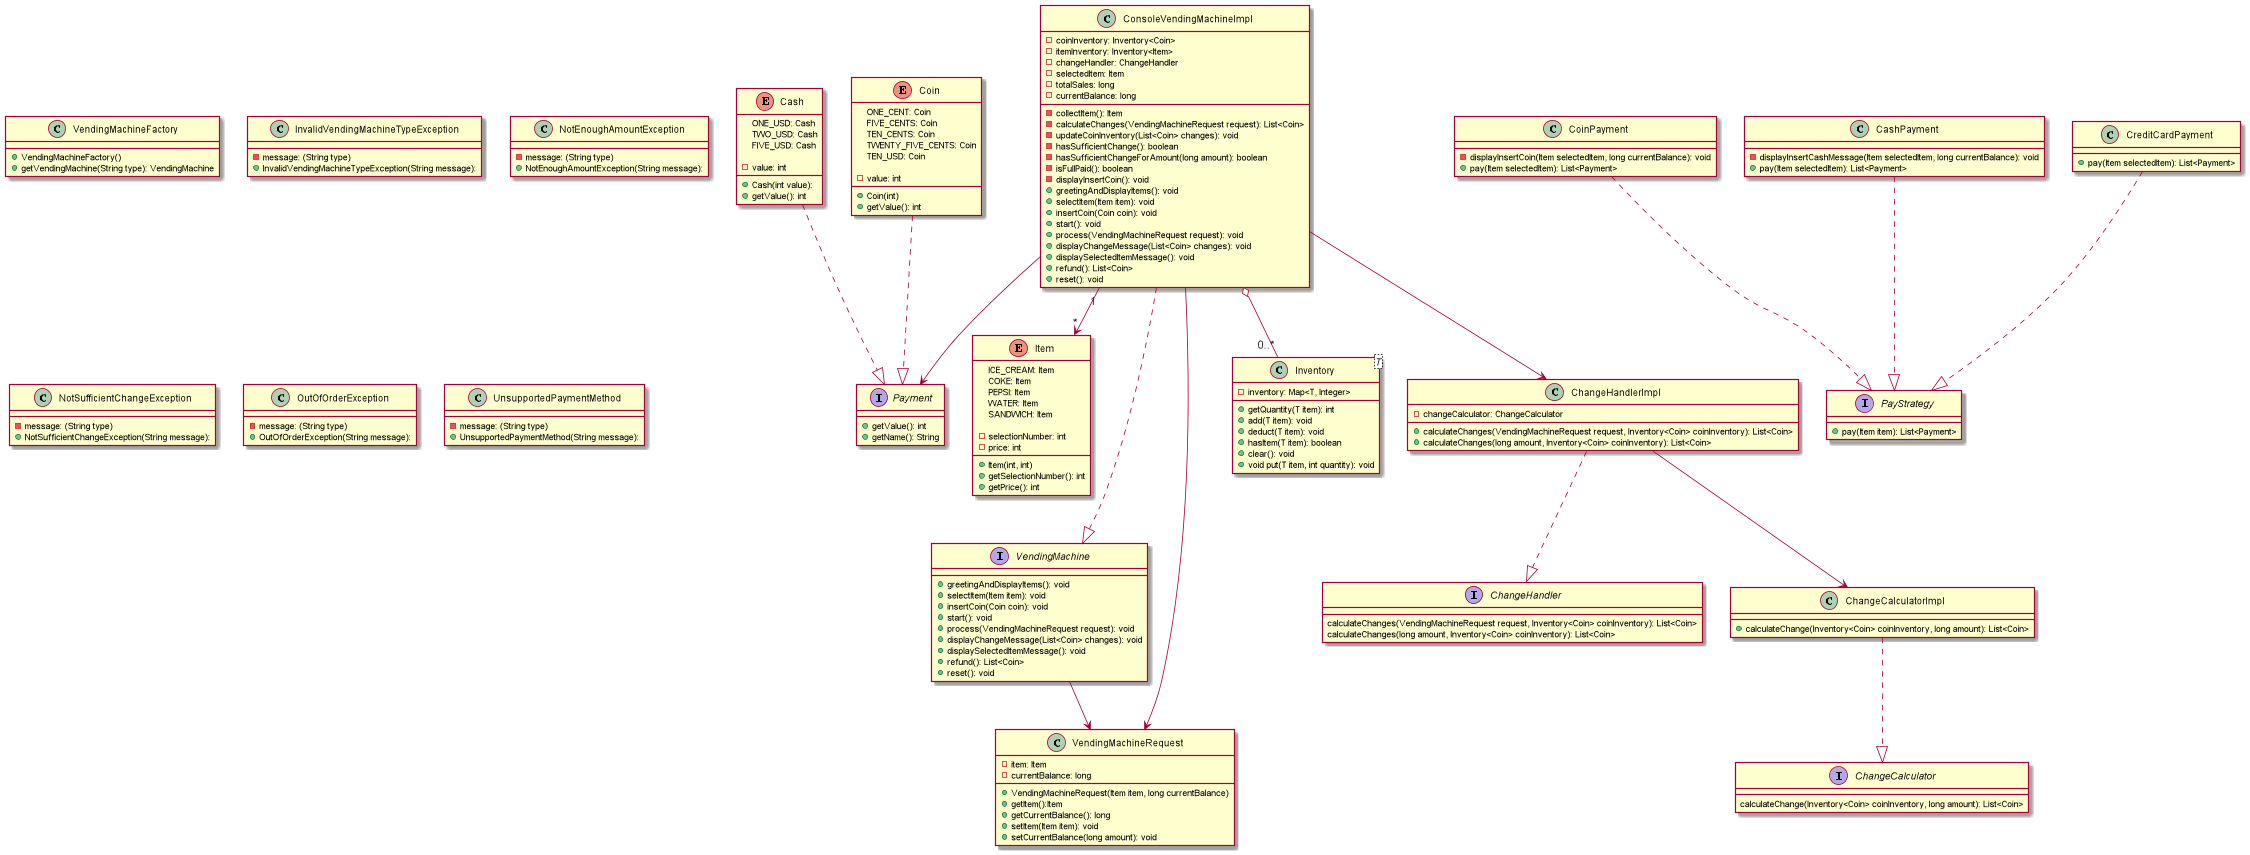

The diagram above was rendered by PlantUML. Its source (embedded in the PNG):
@startuml
'https://plantuml.com/class-diagram

interface Payment{
+ getValue(): int
+ getName(): String
}

interface PayStrategy {
+ pay(Item item): List<Payment>
}

class CoinPayment{
- displayInsertCoin(Item selectedItem, long currentBalance): void
+ pay(Item selectedItem): List<Payment>
}

class CashPayment{
- displayInsertCashMessage(Item selectedItem, long currentBalance): void
+ pay(Item selectedItem): List<Payment>
}
class CreditCardPayment {
+ pay(Item selectedItem): List<Payment>
}
CoinPayment ..|> PayStrategy
CashPayment ..|> PayStrategy
CreditCardPayment ..|> PayStrategy

enum Cash {
ONE_USD: Cash
TWO_USD: Cash
FIVE_USD: Cash

- value: int
+ Cash(int value):
+ getValue(): int
}

Cash ..|> Payment
Coin ..|> Payment

enum Coin {
ONE_CENT: Coin
FIVE_CENTS: Coin
TEN_CENTS: Coin
TWENTY_FIVE_CENTS: Coin
TEN_USD: Coin

- value: int
+ Coin(int)
+ getValue(): int
}

enum Item {
ICE_CREAM: Item
COKE: Item
PEPSI: Item
WATER: Item
SANDWICH: Item

- selectionNumber: int
- price: int
+ Item(int, int)
+ getSelectionNumber(): int
+ getPrice(): int
}

interface VendingMachine {
+ greetingAndDisplayItems(): void
+ selectItem(Item item): void
+ insertCoin(Coin coin): void
+ start(): void
+ process(VendingMachineRequest request): void
+ displayChangeMessage(List<Coin> changes): void
+ displaySelectedItemMessage(): void
+ refund(): List<Coin>
+ reset(): void
}

class VendingMachineFactory{
+ VendingMachineFactory()
+ getVendingMachine(String type): VendingMachine
}

ConsoleVendingMachineImpl "1" --> "*" Item

ConsoleVendingMachineImpl ...|> VendingMachine
ConsoleVendingMachineImpl --> VendingMachineRequest
ConsoleVendingMachineImpl  o-- "0..*" Inventory
VendingMachine --> VendingMachineRequest
ConsoleVendingMachineImpl --> ChangeHandlerImpl
ConsoleVendingMachineImpl --> Payment

class ConsoleVendingMachineImpl {
- coinInventory: Inventory<Coin>
- itemInventory: Inventory<Item>
- changeHandler: ChangeHandler
- selectedItem: Item
- totalSales: long
- currentBalance: long

- collectItem(): Item
- calculateChanges(VendingMachineRequest request): List<Coin>
- updateCoinInventory(List<Coin> changes): void
- hasSufficientChange(): boolean
- hasSufficientChangeForAmount(long amount): boolean
- isFullPaid(): boolean
- displayInsertCoin(): void
+ greetingAndDisplayItems(): void
+ selectItem(Item item): void
+ insertCoin(Coin coin): void
+ start(): void
+ process(VendingMachineRequest request): void
+ displayChangeMessage(List<Coin> changes): void
+ displaySelectedItemMessage(): void
+ refund(): List<Coin>
+ reset(): void
}

class Inventory<T> {
- inventory: Map<T, Integer>
+ getQuantity(T item): int
+ add(T item): void
+ deduct(T item): void
+ hasItem(T item): boolean
+ clear(): void
+ void put(T item, int quantity): void
}

class VendingMachineRequest {
- item: Item
- currentBalance: long

+ VendingMachineRequest(Item item, long currentBalance)
+ getItem():Item
+ getCurrentBalance(): long
+ setItem(Item item): void
+ setCurrentBalance(long amount): void
}

interface ChangeHandler {
    calculateChanges(VendingMachineRequest request, Inventory<Coin> coinInventory): List<Coin>
    calculateChanges(long amount, Inventory<Coin> coinInventory): List<Coin>
}
ChangeHandlerImpl ..|> ChangeHandler
ChangeCalculatorImpl ..|> ChangeCalculator
ChangeHandlerImpl --> ChangeCalculatorImpl


class ChangeHandlerImpl {
- changeCalculator: ChangeCalculator

+ calculateChanges(VendingMachineRequest request, Inventory<Coin> coinInventory): List<Coin>
+ calculateChanges(long amount, Inventory<Coin> coinInventory): List<Coin>
}

interface ChangeCalculator {
calculateChange(Inventory<Coin> coinInventory, long amount): List<Coin>
}
class ChangeCalculatorImpl {
+ calculateChange(Inventory<Coin> coinInventory, long amount): List<Coin>
}


class InvalidVendingMachineTypeException{
- message: (String type)
+ InvalidVendingMachineTypeException(String message):
}

class NotEnoughAmountException{
- message: (String type)
+ NotEnoughAmountException(String message):
}

class NotSufficientChangeException{
- message: (String type)
+ NotSufficientChangeException(String message):
}

class OutOfOrderException{
- message: (String type)
+ OutOfOrderException(String message):
}
class UnsupportedPaymentMethod{
- message: (String type)
+ UnsupportedPaymentMethod(String message):
}
@enduml